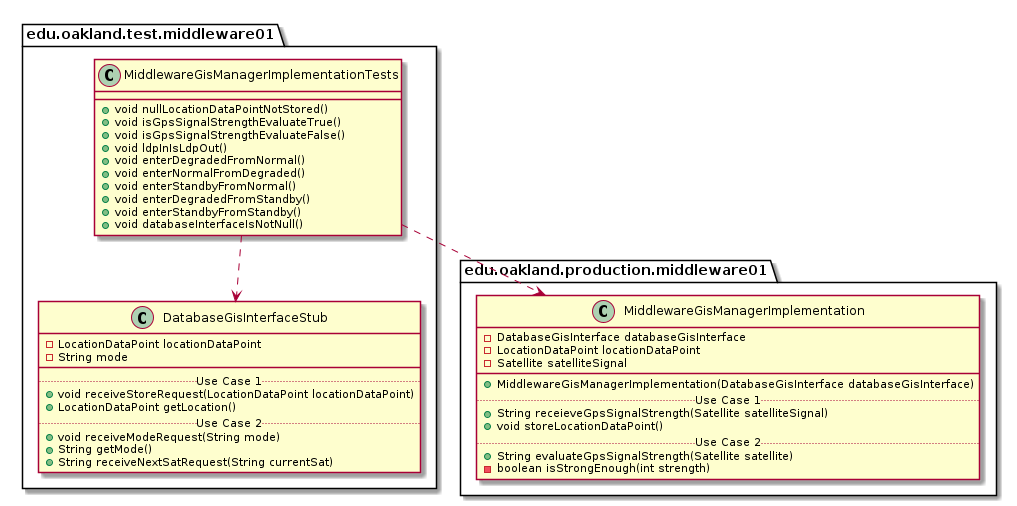

The diagram above was rendered by PlantUML. Its source (embedded in the PNG):
@startuml MiddlewareGisManagerImplementationTests_DirectDependencies


package edu.oakland.test.middleware01 {
  class MiddlewareGisManagerImplementationTests {
    + void nullLocationDataPointNotStored()
    + void isGpsSignalStrengthEvaluateTrue()
    + void isGpsSignalStrengthEvaluateFalse()
    + void ldpInIsLdpOut()
    + void enterDegradedFromNormal()
    + void enterNormalFromDegraded()
    + void enterStandbyFromNormal()
    + void enterDegradedFromStandby()
    + void enterStandbyFromStandby()
    + void databaseInterfaceIsNotNull()
  }
}



package edu.oakland.test.middleware01 {
    class DatabaseGisInterfaceStub {
        - LocationDataPoint locationDataPoint
        - String mode
        __
        .. Use Case 1 ..
        + void receiveStoreRequest(LocationDataPoint locationDataPoint)
        + LocationDataPoint getLocation()
        .. Use Case 2 ..
        + void receiveModeRequest(String mode)
        + String getMode()
        + String receiveNextSatRequest(String currentSat)
    }
}

MiddlewareGisManagerImplementationTests ..> DatabaseGisInterfaceStub


package edu.oakland.production.middleware01 {
    class MiddlewareGisManagerImplementation {
        - DatabaseGisInterface databaseGisInterface
        - LocationDataPoint locationDataPoint
        - Satellite satelliteSignal
        __
        + MiddlewareGisManagerImplementation(DatabaseGisInterface databaseGisInterface)
        .. Use Case 1 ..
        + String receieveGpsSignalStrength(Satellite satelliteSignal)
        + void storeLocationDataPoint()
        .. Use Case 2 ..
        + String evaluateGpsSignalStrength(Satellite satellite)
        - boolean isStrongEnough(int strength)
    }
}

MiddlewareGisManagerImplementationTests ..> MiddlewareGisManagerImplementation



@enduml